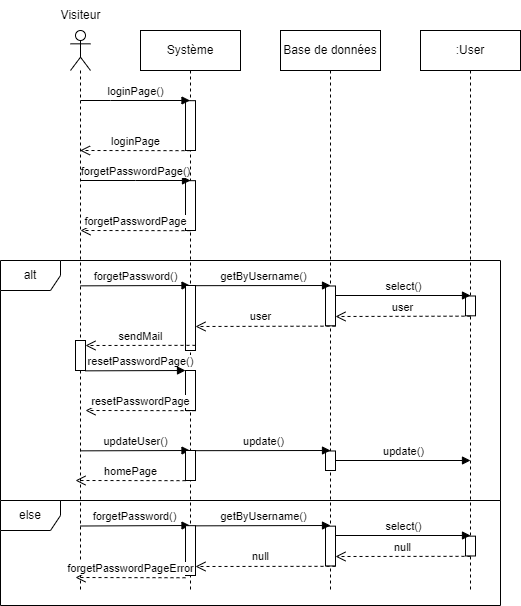

The diagram above was exported from draw.io. Its source (the exported page's mxGraphModel, read from the mxfile embedded in the PNG):
<mxGraphModel dx="1290" dy="541" grid="1" gridSize="10" guides="1" tooltips="1" connect="1" arrows="1" fold="1" page="1" pageScale="1" pageWidth="827" pageHeight="1169" math="0" shadow="0">
  <root>
    <mxCell id="0" />
    <mxCell id="1" parent="0" />
    <mxCell id="OxRpgWcQWTJ_qNKHQtOv-1" value="" style="shape=umlLifeline;perimeter=lifelinePerimeter;whiteSpace=wrap;html=1;container=1;dropTarget=0;collapsible=0;recursiveResize=0;outlineConnect=0;portConstraint=eastwest;newEdgeStyle={&quot;edgeStyle&quot;:&quot;elbowEdgeStyle&quot;,&quot;elbow&quot;:&quot;vertical&quot;,&quot;curved&quot;:0,&quot;rounded&quot;:0};participant=umlActor;" vertex="1" parent="1">
      <mxGeometry x="90" y="80" width="20" height="560" as="geometry" />
    </mxCell>
    <mxCell id="OxRpgWcQWTJ_qNKHQtOv-2" value="Visiteur" style="text;html=1;align=center;verticalAlign=middle;resizable=0;points=[];autosize=1;strokeColor=none;fillColor=none;" vertex="1" parent="1">
      <mxGeometry x="70" y="50" width="60" height="30" as="geometry" />
    </mxCell>
    <mxCell id="OxRpgWcQWTJ_qNKHQtOv-3" value="Système" style="shape=umlLifeline;perimeter=lifelinePerimeter;whiteSpace=wrap;html=1;container=1;dropTarget=0;collapsible=0;recursiveResize=0;outlineConnect=0;portConstraint=eastwest;newEdgeStyle={&quot;edgeStyle&quot;:&quot;elbowEdgeStyle&quot;,&quot;elbow&quot;:&quot;vertical&quot;,&quot;curved&quot;:0,&quot;rounded&quot;:0};" vertex="1" parent="1">
      <mxGeometry x="160" y="80" width="100" height="560" as="geometry" />
    </mxCell>
    <mxCell id="OxRpgWcQWTJ_qNKHQtOv-4" value="" style="html=1;points=[];perimeter=orthogonalPerimeter;outlineConnect=0;targetShapes=umlLifeline;portConstraint=eastwest;newEdgeStyle={&quot;edgeStyle&quot;:&quot;elbowEdgeStyle&quot;,&quot;elbow&quot;:&quot;vertical&quot;,&quot;curved&quot;:0,&quot;rounded&quot;:0};" vertex="1" parent="OxRpgWcQWTJ_qNKHQtOv-3">
      <mxGeometry x="45" y="70.17" width="10" height="49.83" as="geometry" />
    </mxCell>
    <mxCell id="OxRpgWcQWTJ_qNKHQtOv-40" value="" style="html=1;points=[];perimeter=orthogonalPerimeter;outlineConnect=0;targetShapes=umlLifeline;portConstraint=eastwest;newEdgeStyle={&quot;edgeStyle&quot;:&quot;elbowEdgeStyle&quot;,&quot;elbow&quot;:&quot;vertical&quot;,&quot;curved&quot;:0,&quot;rounded&quot;:0};" vertex="1" parent="OxRpgWcQWTJ_qNKHQtOv-3">
      <mxGeometry x="45" y="150.17000000000002" width="10" height="49.83" as="geometry" />
    </mxCell>
    <mxCell id="OxRpgWcQWTJ_qNKHQtOv-41" value="forgetPasswordPage()" style="html=1;verticalAlign=bottom;endArrow=block;edgeStyle=elbowEdgeStyle;elbow=vertical;curved=0;rounded=0;" edge="1" parent="OxRpgWcQWTJ_qNKHQtOv-3">
      <mxGeometry width="80" relative="1" as="geometry">
        <mxPoint x="-60" y="150" as="sourcePoint" />
        <mxPoint x="50" y="150" as="targetPoint" />
      </mxGeometry>
    </mxCell>
    <mxCell id="OxRpgWcQWTJ_qNKHQtOv-42" value="forgetPasswordPage" style="html=1;verticalAlign=bottom;endArrow=open;dashed=1;endSize=8;edgeStyle=elbowEdgeStyle;elbow=vertical;curved=0;rounded=0;" edge="1" parent="OxRpgWcQWTJ_qNKHQtOv-3">
      <mxGeometry relative="1" as="geometry">
        <mxPoint x="50" y="200.17000000000002" as="sourcePoint" />
        <mxPoint x="-60" y="200" as="targetPoint" />
      </mxGeometry>
    </mxCell>
    <mxCell id="OxRpgWcQWTJ_qNKHQtOv-5" value="Base de données" style="shape=umlLifeline;perimeter=lifelinePerimeter;whiteSpace=wrap;html=1;container=1;dropTarget=0;collapsible=0;recursiveResize=0;outlineConnect=0;portConstraint=eastwest;newEdgeStyle={&quot;edgeStyle&quot;:&quot;elbowEdgeStyle&quot;,&quot;elbow&quot;:&quot;vertical&quot;,&quot;curved&quot;:0,&quot;rounded&quot;:0};" vertex="1" parent="1">
      <mxGeometry x="300" y="80" width="100" height="560" as="geometry" />
    </mxCell>
    <mxCell id="OxRpgWcQWTJ_qNKHQtOv-12" value=":User" style="shape=umlLifeline;perimeter=lifelinePerimeter;whiteSpace=wrap;html=1;container=1;dropTarget=0;collapsible=0;recursiveResize=0;outlineConnect=0;portConstraint=eastwest;newEdgeStyle={&quot;edgeStyle&quot;:&quot;elbowEdgeStyle&quot;,&quot;elbow&quot;:&quot;vertical&quot;,&quot;curved&quot;:0,&quot;rounded&quot;:0};" vertex="1" parent="1">
      <mxGeometry x="440" y="80" width="100" height="560" as="geometry" />
    </mxCell>
    <mxCell id="OxRpgWcQWTJ_qNKHQtOv-6" value="" style="html=1;points=[];perimeter=orthogonalPerimeter;outlineConnect=0;targetShapes=umlLifeline;portConstraint=eastwest;newEdgeStyle={&quot;edgeStyle&quot;:&quot;elbowEdgeStyle&quot;,&quot;elbow&quot;:&quot;vertical&quot;,&quot;curved&quot;:0,&quot;rounded&quot;:0};" vertex="1" parent="OxRpgWcQWTJ_qNKHQtOv-12">
      <mxGeometry x="-95" y="255.48000000000002" width="10" height="39.83" as="geometry" />
    </mxCell>
    <mxCell id="OxRpgWcQWTJ_qNKHQtOv-7" value="" style="html=1;points=[];perimeter=orthogonalPerimeter;outlineConnect=0;targetShapes=umlLifeline;portConstraint=eastwest;newEdgeStyle={&quot;edgeStyle&quot;:&quot;elbowEdgeStyle&quot;,&quot;elbow&quot;:&quot;vertical&quot;,&quot;curved&quot;:0,&quot;rounded&quot;:0};" vertex="1" parent="OxRpgWcQWTJ_qNKHQtOv-12">
      <mxGeometry x="45" y="265.48" width="10" height="19.83" as="geometry" />
    </mxCell>
    <mxCell id="OxRpgWcQWTJ_qNKHQtOv-8" value="getByUsername()" style="html=1;verticalAlign=bottom;endArrow=block;edgeStyle=elbowEdgeStyle;elbow=vertical;curved=0;rounded=0;" edge="1" parent="OxRpgWcQWTJ_qNKHQtOv-12">
      <mxGeometry width="80" relative="1" as="geometry">
        <mxPoint x="-225" y="255.16999999999996" as="sourcePoint" />
        <mxPoint x="-90" y="255.30999999999995" as="targetPoint" />
      </mxGeometry>
    </mxCell>
    <mxCell id="OxRpgWcQWTJ_qNKHQtOv-9" value="select()" style="html=1;verticalAlign=bottom;endArrow=block;edgeStyle=elbowEdgeStyle;elbow=vertical;curved=0;rounded=0;" edge="1" parent="OxRpgWcQWTJ_qNKHQtOv-12" source="OxRpgWcQWTJ_qNKHQtOv-6">
      <mxGeometry width="80" relative="1" as="geometry">
        <mxPoint x="-70" y="265.30999999999995" as="sourcePoint" />
        <mxPoint x="50" y="265.30999999999995" as="targetPoint" />
      </mxGeometry>
    </mxCell>
    <mxCell id="OxRpgWcQWTJ_qNKHQtOv-10" value="user" style="html=1;verticalAlign=bottom;endArrow=open;dashed=1;endSize=8;edgeStyle=elbowEdgeStyle;elbow=vertical;curved=0;rounded=0;" edge="1" parent="OxRpgWcQWTJ_qNKHQtOv-12" target="OxRpgWcQWTJ_qNKHQtOv-6">
      <mxGeometry relative="1" as="geometry">
        <mxPoint x="50" y="285.65" as="sourcePoint" />
        <mxPoint x="-60" y="285.48" as="targetPoint" />
      </mxGeometry>
    </mxCell>
    <mxCell id="OxRpgWcQWTJ_qNKHQtOv-11" value="user" style="html=1;verticalAlign=bottom;endArrow=open;dashed=1;endSize=8;edgeStyle=elbowEdgeStyle;elbow=vertical;curved=0;rounded=0;" edge="1" parent="OxRpgWcQWTJ_qNKHQtOv-12">
      <mxGeometry x="0.0677" y="-1" relative="1" as="geometry">
        <mxPoint x="-85" y="295.65" as="sourcePoint" />
        <mxPoint x="-225" y="296.16999999999996" as="targetPoint" />
        <mxPoint as="offset" />
      </mxGeometry>
    </mxCell>
    <mxCell id="OxRpgWcQWTJ_qNKHQtOv-13" value="forgetPassword()" style="html=1;verticalAlign=bottom;endArrow=block;edgeStyle=elbowEdgeStyle;elbow=vertical;curved=0;rounded=0;" edge="1" parent="OxRpgWcQWTJ_qNKHQtOv-12">
      <mxGeometry width="80" relative="1" as="geometry">
        <mxPoint x="-340" y="255.34000000000003" as="sourcePoint" />
        <mxPoint x="-230.49999999999977" y="255.1733333333334" as="targetPoint" />
      </mxGeometry>
    </mxCell>
    <mxCell id="OxRpgWcQWTJ_qNKHQtOv-16" value="alt" style="shape=umlFrame;whiteSpace=wrap;html=1;pointerEvents=0;" vertex="1" parent="OxRpgWcQWTJ_qNKHQtOv-12">
      <mxGeometry x="-420" y="230" width="500" height="240" as="geometry" />
    </mxCell>
    <mxCell id="OxRpgWcQWTJ_qNKHQtOv-18" value="" style="html=1;points=[];perimeter=orthogonalPerimeter;outlineConnect=0;targetShapes=umlLifeline;portConstraint=eastwest;newEdgeStyle={&quot;edgeStyle&quot;:&quot;elbowEdgeStyle&quot;,&quot;elbow&quot;:&quot;vertical&quot;,&quot;curved&quot;:0,&quot;rounded&quot;:0};" vertex="1" parent="OxRpgWcQWTJ_qNKHQtOv-12">
      <mxGeometry x="-235" y="255" width="10" height="65" as="geometry" />
    </mxCell>
    <mxCell id="OxRpgWcQWTJ_qNKHQtOv-47" value="" style="html=1;points=[];perimeter=orthogonalPerimeter;outlineConnect=0;targetShapes=umlLifeline;portConstraint=eastwest;newEdgeStyle={&quot;edgeStyle&quot;:&quot;elbowEdgeStyle&quot;,&quot;elbow&quot;:&quot;vertical&quot;,&quot;curved&quot;:0,&quot;rounded&quot;:0};" vertex="1" parent="OxRpgWcQWTJ_qNKHQtOv-12">
      <mxGeometry x="-95" y="420.48" width="10" height="19.52" as="geometry" />
    </mxCell>
    <mxCell id="OxRpgWcQWTJ_qNKHQtOv-49" value="update()" style="html=1;verticalAlign=bottom;endArrow=block;edgeStyle=elbowEdgeStyle;elbow=vertical;curved=0;rounded=0;" edge="1" parent="OxRpgWcQWTJ_qNKHQtOv-12">
      <mxGeometry width="80" relative="1" as="geometry">
        <mxPoint x="-225" y="420.16999999999996" as="sourcePoint" />
        <mxPoint x="-90" y="420.30999999999995" as="targetPoint" />
      </mxGeometry>
    </mxCell>
    <mxCell id="OxRpgWcQWTJ_qNKHQtOv-50" value="update()" style="html=1;verticalAlign=bottom;endArrow=block;edgeStyle=elbowEdgeStyle;elbow=vertical;curved=0;rounded=0;" edge="1" parent="OxRpgWcQWTJ_qNKHQtOv-12" source="OxRpgWcQWTJ_qNKHQtOv-47">
      <mxGeometry width="80" relative="1" as="geometry">
        <mxPoint x="-70" y="430.30999999999995" as="sourcePoint" />
        <mxPoint x="50" y="430.30999999999995" as="targetPoint" />
      </mxGeometry>
    </mxCell>
    <mxCell id="OxRpgWcQWTJ_qNKHQtOv-53" value="updateUser()" style="html=1;verticalAlign=bottom;endArrow=block;edgeStyle=elbowEdgeStyle;elbow=vertical;curved=0;rounded=0;" edge="1" parent="OxRpgWcQWTJ_qNKHQtOv-12">
      <mxGeometry width="80" relative="1" as="geometry">
        <mxPoint x="-340" y="420.34000000000003" as="sourcePoint" />
        <mxPoint x="-230.49999999999977" y="420.1733333333334" as="targetPoint" />
      </mxGeometry>
    </mxCell>
    <mxCell id="OxRpgWcQWTJ_qNKHQtOv-54" value="" style="html=1;points=[];perimeter=orthogonalPerimeter;outlineConnect=0;targetShapes=umlLifeline;portConstraint=eastwest;newEdgeStyle={&quot;edgeStyle&quot;:&quot;elbowEdgeStyle&quot;,&quot;elbow&quot;:&quot;vertical&quot;,&quot;curved&quot;:0,&quot;rounded&quot;:0};" vertex="1" parent="OxRpgWcQWTJ_qNKHQtOv-12">
      <mxGeometry x="-235" y="420" width="10" height="30" as="geometry" />
    </mxCell>
    <mxCell id="OxRpgWcQWTJ_qNKHQtOv-14" value="loginPage()" style="html=1;verticalAlign=bottom;endArrow=block;edgeStyle=elbowEdgeStyle;elbow=vertical;curved=0;rounded=0;" edge="1" parent="1" target="OxRpgWcQWTJ_qNKHQtOv-3">
      <mxGeometry width="80" relative="1" as="geometry">
        <mxPoint x="100" y="150" as="sourcePoint" />
        <mxPoint x="180" y="150" as="targetPoint" />
      </mxGeometry>
    </mxCell>
    <mxCell id="OxRpgWcQWTJ_qNKHQtOv-15" value="loginPage" style="html=1;verticalAlign=bottom;endArrow=open;dashed=1;endSize=8;edgeStyle=elbowEdgeStyle;elbow=vertical;curved=0;rounded=0;" edge="1" parent="1" target="OxRpgWcQWTJ_qNKHQtOv-1">
      <mxGeometry relative="1" as="geometry">
        <mxPoint x="210" y="200.17000000000002" as="sourcePoint" />
        <mxPoint x="130" y="200.29000000000002" as="targetPoint" />
      </mxGeometry>
    </mxCell>
    <mxCell id="OxRpgWcQWTJ_qNKHQtOv-22" value="sendMail" style="html=1;verticalAlign=bottom;endArrow=open;dashed=1;endSize=8;edgeStyle=elbowEdgeStyle;elbow=vertical;curved=0;rounded=0;" edge="1" parent="1">
      <mxGeometry relative="1" as="geometry">
        <mxPoint x="215" y="394.84000000000003" as="sourcePoint" />
        <mxPoint x="105" y="394.67" as="targetPoint" />
      </mxGeometry>
    </mxCell>
    <mxCell id="OxRpgWcQWTJ_qNKHQtOv-39" value="" style="html=1;points=[];perimeter=orthogonalPerimeter;outlineConnect=0;targetShapes=umlLifeline;portConstraint=eastwest;newEdgeStyle={&quot;edgeStyle&quot;:&quot;elbowEdgeStyle&quot;,&quot;elbow&quot;:&quot;vertical&quot;,&quot;curved&quot;:0,&quot;rounded&quot;:0};" vertex="1" parent="1">
      <mxGeometry x="95" y="390" width="10" height="30" as="geometry" />
    </mxCell>
    <mxCell id="OxRpgWcQWTJ_qNKHQtOv-33" value="resetPasswordPage()" style="html=1;verticalAlign=bottom;endArrow=block;edgeStyle=elbowEdgeStyle;elbow=vertical;curved=0;rounded=0;" edge="1" parent="1" source="OxRpgWcQWTJ_qNKHQtOv-38">
      <mxGeometry x="1" y="-55" width="80" relative="1" as="geometry">
        <mxPoint x="105" y="420.34000000000003" as="sourcePoint" />
        <mxPoint x="214.50000000000023" y="420.1733333333334" as="targetPoint" />
        <mxPoint as="offset" />
      </mxGeometry>
    </mxCell>
    <mxCell id="OxRpgWcQWTJ_qNKHQtOv-44" value="" style="html=1;verticalAlign=bottom;endArrow=block;edgeStyle=elbowEdgeStyle;elbow=vertical;curved=0;rounded=0;" edge="1" parent="1" target="OxRpgWcQWTJ_qNKHQtOv-38">
      <mxGeometry width="80" relative="1" as="geometry">
        <mxPoint x="105" y="420.34000000000003" as="sourcePoint" />
        <mxPoint x="214.50000000000023" y="420.1733333333334" as="targetPoint" />
      </mxGeometry>
    </mxCell>
    <mxCell id="OxRpgWcQWTJ_qNKHQtOv-38" value="" style="html=1;points=[];perimeter=orthogonalPerimeter;outlineConnect=0;targetShapes=umlLifeline;portConstraint=eastwest;newEdgeStyle={&quot;edgeStyle&quot;:&quot;elbowEdgeStyle&quot;,&quot;elbow&quot;:&quot;vertical&quot;,&quot;curved&quot;:0,&quot;rounded&quot;:0};" vertex="1" parent="1">
      <mxGeometry x="205" y="420" width="10" height="40" as="geometry" />
    </mxCell>
    <mxCell id="OxRpgWcQWTJ_qNKHQtOv-45" value="resetPasswordPage" style="html=1;verticalAlign=bottom;endArrow=open;dashed=1;endSize=8;edgeStyle=elbowEdgeStyle;elbow=vertical;curved=0;rounded=0;" edge="1" parent="1">
      <mxGeometry relative="1" as="geometry">
        <mxPoint x="215" y="460.17" as="sourcePoint" />
        <mxPoint x="105" y="460" as="targetPoint" />
      </mxGeometry>
    </mxCell>
    <mxCell id="OxRpgWcQWTJ_qNKHQtOv-17" value="else" style="shape=umlFrame;whiteSpace=wrap;html=1;pointerEvents=0;" vertex="1" parent="1">
      <mxGeometry x="20" y="550" width="500" height="105" as="geometry" />
    </mxCell>
    <mxCell id="OxRpgWcQWTJ_qNKHQtOv-23" value="" style="html=1;points=[];perimeter=orthogonalPerimeter;outlineConnect=0;targetShapes=umlLifeline;portConstraint=eastwest;newEdgeStyle={&quot;edgeStyle&quot;:&quot;elbowEdgeStyle&quot;,&quot;elbow&quot;:&quot;vertical&quot;,&quot;curved&quot;:0,&quot;rounded&quot;:0};" vertex="1" parent="1">
      <mxGeometry x="345" y="575.65" width="10" height="39.83" as="geometry" />
    </mxCell>
    <mxCell id="OxRpgWcQWTJ_qNKHQtOv-24" value="" style="html=1;points=[];perimeter=orthogonalPerimeter;outlineConnect=0;targetShapes=umlLifeline;portConstraint=eastwest;newEdgeStyle={&quot;edgeStyle&quot;:&quot;elbowEdgeStyle&quot;,&quot;elbow&quot;:&quot;vertical&quot;,&quot;curved&quot;:0,&quot;rounded&quot;:0};" vertex="1" parent="1">
      <mxGeometry x="485" y="585.6500000000001" width="10" height="19.83" as="geometry" />
    </mxCell>
    <mxCell id="OxRpgWcQWTJ_qNKHQtOv-25" value="getByUsername()" style="html=1;verticalAlign=bottom;endArrow=block;edgeStyle=elbowEdgeStyle;elbow=vertical;curved=0;rounded=0;" edge="1" parent="1">
      <mxGeometry x="0.0013" width="80" relative="1" as="geometry">
        <mxPoint x="215" y="575.3399999999999" as="sourcePoint" />
        <mxPoint x="350" y="575.48" as="targetPoint" />
        <mxPoint as="offset" />
      </mxGeometry>
    </mxCell>
    <mxCell id="OxRpgWcQWTJ_qNKHQtOv-26" value="select()" style="html=1;verticalAlign=bottom;endArrow=block;edgeStyle=elbowEdgeStyle;elbow=vertical;curved=0;rounded=0;" edge="1" parent="1" source="OxRpgWcQWTJ_qNKHQtOv-23">
      <mxGeometry width="80" relative="1" as="geometry">
        <mxPoint x="370" y="585.48" as="sourcePoint" />
        <mxPoint x="490" y="585.48" as="targetPoint" />
      </mxGeometry>
    </mxCell>
    <mxCell id="OxRpgWcQWTJ_qNKHQtOv-27" value="null" style="html=1;verticalAlign=bottom;endArrow=open;dashed=1;endSize=8;edgeStyle=elbowEdgeStyle;elbow=vertical;curved=0;rounded=0;" edge="1" parent="1" target="OxRpgWcQWTJ_qNKHQtOv-23">
      <mxGeometry relative="1" as="geometry">
        <mxPoint x="490" y="605.8199999999999" as="sourcePoint" />
        <mxPoint x="380" y="605.6500000000001" as="targetPoint" />
      </mxGeometry>
    </mxCell>
    <mxCell id="OxRpgWcQWTJ_qNKHQtOv-28" value="null" style="html=1;verticalAlign=bottom;endArrow=open;dashed=1;endSize=8;edgeStyle=elbowEdgeStyle;elbow=vertical;curved=0;rounded=0;" edge="1" parent="1">
      <mxGeometry x="0.0677" y="-1" relative="1" as="geometry">
        <mxPoint x="355" y="615.8199999999999" as="sourcePoint" />
        <mxPoint x="215" y="616.3399999999999" as="targetPoint" />
        <mxPoint as="offset" />
      </mxGeometry>
    </mxCell>
    <mxCell id="OxRpgWcQWTJ_qNKHQtOv-29" value="forgetPassword()" style="html=1;verticalAlign=bottom;endArrow=block;edgeStyle=elbowEdgeStyle;elbow=vertical;curved=0;rounded=0;" edge="1" parent="1">
      <mxGeometry width="80" relative="1" as="geometry">
        <mxPoint x="100" y="575.51" as="sourcePoint" />
        <mxPoint x="209.50000000000023" y="575.3433333333335" as="targetPoint" />
      </mxGeometry>
    </mxCell>
    <mxCell id="OxRpgWcQWTJ_qNKHQtOv-30" value="" style="html=1;points=[];perimeter=orthogonalPerimeter;outlineConnect=0;targetShapes=umlLifeline;portConstraint=eastwest;newEdgeStyle={&quot;edgeStyle&quot;:&quot;elbowEdgeStyle&quot;,&quot;elbow&quot;:&quot;vertical&quot;,&quot;curved&quot;:0,&quot;rounded&quot;:0};" vertex="1" parent="1">
      <mxGeometry x="205" y="575.1700000000001" width="10" height="49.83" as="geometry" />
    </mxCell>
    <mxCell id="OxRpgWcQWTJ_qNKHQtOv-31" value="forgetPasswordPageError" style="html=1;verticalAlign=bottom;endArrow=open;dashed=1;endSize=8;edgeStyle=elbowEdgeStyle;elbow=vertical;curved=0;rounded=0;" edge="1" parent="1">
      <mxGeometry relative="1" as="geometry">
        <mxPoint x="205" y="627.25" as="sourcePoint" />
        <mxPoint x="95" y="627.08" as="targetPoint" />
      </mxGeometry>
    </mxCell>
    <mxCell id="OxRpgWcQWTJ_qNKHQtOv-55" value="homePage" style="html=1;verticalAlign=bottom;endArrow=open;dashed=1;endSize=8;edgeStyle=elbowEdgeStyle;elbow=vertical;curved=0;rounded=0;" edge="1" parent="1">
      <mxGeometry relative="1" as="geometry">
        <mxPoint x="205" y="530.1700000000001" as="sourcePoint" />
        <mxPoint x="95" y="530" as="targetPoint" />
      </mxGeometry>
    </mxCell>
  </root>
</mxGraphModel>